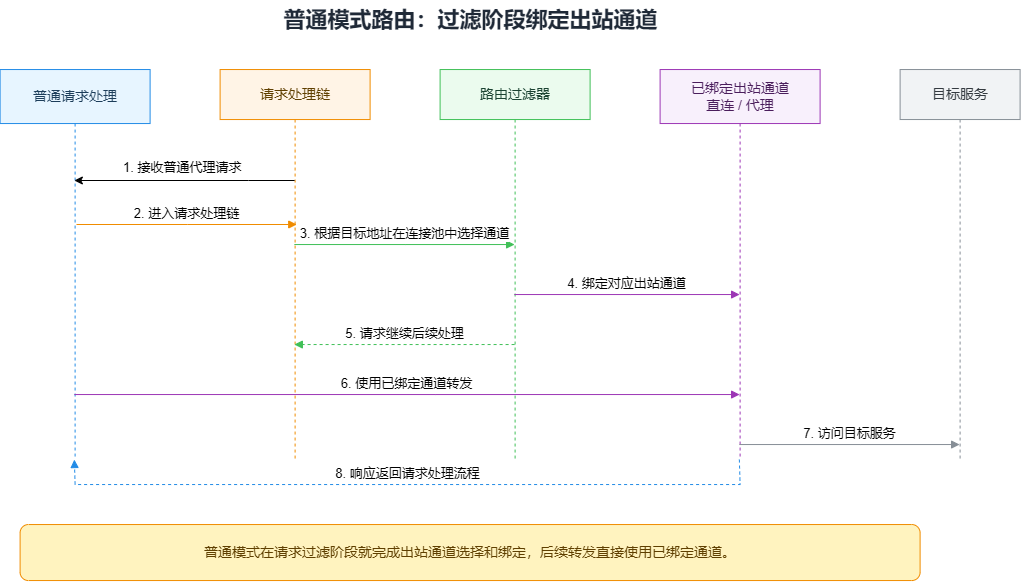

The diagram above was exported from draw.io. Its source (the exported page's mxGraphModel, read from the mxfile embedded in the PNG):
<mxGraphModel dx="1493" dy="570" grid="1" gridSize="10" guides="1" tooltips="1" connect="1" arrows="1" fold="1" page="1" pageScale="1" pageWidth="1080" pageHeight="620" math="0" shadow="0">
  <root>
    <mxCell id="0" />
    <mxCell id="1" parent="0" />
    <mxCell id="rpoURtPt7FbKM9kqG5B2-1" parent="1" style="text;html=1;strokeColor=none;fillColor=none;align=center;verticalAlign=middle;fontSize=22;fontStyle=1;fontColor=#1f2937;" value="普通模式路由：过滤阶段绑定出站通道" vertex="1">
      <mxGeometry height="42" width="780" x="431.60003582636523" y="303.03999837239587" as="geometry" />
    </mxCell>
    <mxCell id="rpoURtPt7FbKM9kqG5B2-2" parent="1" style="shape=umlLifeline;perimeter=lifelinePerimeter;whiteSpace=wrap;html=1;container=1;dropTarget=0;collapsible=0;recursiveResize=0;outlineConnect=0;portConstraint=eastwest;size=54;fillColor=#e7f5ff;strokeColor=#228be6;fontColor=#1c3d5a;fontSize=14;" value="普通请求处理" vertex="1">
      <mxGeometry height="390" width="150" x="351.60003582636523" y="373.03999837239587" as="geometry" />
    </mxCell>
    <mxCell id="rpoURtPt7FbKM9kqG5B2-3" parent="1" style="shape=umlLifeline;perimeter=lifelinePerimeter;whiteSpace=wrap;html=1;container=1;dropTarget=0;collapsible=0;recursiveResize=0;outlineConnect=0;portConstraint=eastwest;size=50;fillColor=#fff4e6;strokeColor=#f08c00;fontColor=#5f3f00;fontSize=14;" value="请求处理链" vertex="1">
      <mxGeometry height="390" width="150" x="571.6000358263652" y="373.03999837239587" as="geometry" />
    </mxCell>
    <mxCell id="rpoURtPt7FbKM9kqG5B2-4" parent="1" style="shape=umlLifeline;perimeter=lifelinePerimeter;whiteSpace=wrap;html=1;container=1;dropTarget=0;collapsible=0;recursiveResize=0;outlineConnect=0;portConstraint=eastwest;size=50;fillColor=#ebfbee;strokeColor=#40c057;fontColor=#1b4332;fontSize=14;" value="路由过滤器" vertex="1">
      <mxGeometry height="390" width="150" x="791.6000358263652" y="373.03999837239587" as="geometry" />
    </mxCell>
    <mxCell id="rpoURtPt7FbKM9kqG5B2-5" parent="1" style="shape=umlLifeline;perimeter=lifelinePerimeter;whiteSpace=wrap;html=1;container=1;dropTarget=0;collapsible=0;recursiveResize=0;outlineConnect=0;portConstraint=eastwest;size=54;fillColor=#f8f0fc;strokeColor=#9c36b5;fontColor=#4a1d5c;fontSize=14;" value="已绑定出站通道&#10;直连 / 代理" vertex="1">
      <mxGeometry height="390" width="160" x="1011.6000358263652" y="373.03999837239587" as="geometry" />
    </mxCell>
    <mxCell id="rpoURtPt7FbKM9kqG5B2-6" parent="1" style="shape=umlLifeline;perimeter=lifelinePerimeter;whiteSpace=wrap;html=1;container=1;dropTarget=0;collapsible=0;recursiveResize=0;outlineConnect=0;portConstraint=eastwest;size=50;fillColor=#f1f3f5;strokeColor=#868e96;fontColor=#343a40;fontSize=14;" value="目标服务" vertex="1">
      <mxGeometry height="390" width="120" x="1251.6000358263652" y="373.03999837239587" as="geometry" />
    </mxCell>
    <mxCell id="rpoURtPt7FbKM9kqG5B2-8" edge="1" parent="1" style="verticalAlign=bottom;edgeStyle=elbowEdgeStyle;elbow=vertical;curved=0;rounded=0;html=1;endArrow=block;strokeColor=#f08c00;fontSize=13;" value="2. 进入请求处理链">
      <mxGeometry relative="1" as="geometry">
        <Array as="points">
          <mxPoint x="538.7500358263652" y="527.9999983723959" />
        </Array>
        <mxPoint x="428.00003582636543" y="527.999998372396" as="sourcePoint" />
        <mxPoint x="648.250035826365" y="527.999998372396" as="targetPoint" />
      </mxGeometry>
    </mxCell>
    <mxCell id="rpoURtPt7FbKM9kqG5B2-9" edge="1" parent="1" source="rpoURtPt7FbKM9kqG5B2-3" style="verticalAlign=bottom;edgeStyle=elbowEdgeStyle;elbow=vertical;curved=0;rounded=0;html=1;endArrow=block;strokeColor=#40c057;fontSize=13;" target="rpoURtPt7FbKM9kqG5B2-4" value="3. 根据目标地址在连接池中选择通道">
      <mxGeometry relative="1" as="geometry">
        <Array as="points">
          <mxPoint x="756.6000358263652" y="548.0399983723959" />
        </Array>
      </mxGeometry>
    </mxCell>
    <mxCell id="rpoURtPt7FbKM9kqG5B2-10" edge="1" parent="1" source="rpoURtPt7FbKM9kqG5B2-4" style="verticalAlign=bottom;edgeStyle=elbowEdgeStyle;elbow=horizontal;curved=0;rounded=0;html=1;endArrow=block;strokeColor=#9c36b5;fontSize=13;" target="rpoURtPt7FbKM9kqG5B2-5" value="4. 绑定对应出站通道">
      <mxGeometry relative="1" as="geometry">
        <Array as="points">
          <mxPoint x="981.6000358263652" y="598.0399983723959" />
        </Array>
      </mxGeometry>
    </mxCell>
    <mxCell id="rpoURtPt7FbKM9kqG5B2-11" edge="1" parent="1" source="rpoURtPt7FbKM9kqG5B2-4" style="verticalAlign=bottom;edgeStyle=elbowEdgeStyle;elbow=vertical;curved=0;rounded=0;html=1;dashed=1;dashPattern=3 3;endArrow=block;strokeColor=#40c057;fontSize=13;" target="rpoURtPt7FbKM9kqG5B2-3" value="5. 请求继续后续处理">
      <mxGeometry relative="1" as="geometry">
        <Array as="points">
          <mxPoint x="756.6000358263652" y="648.0399983723959" />
        </Array>
      </mxGeometry>
    </mxCell>
    <mxCell id="rpoURtPt7FbKM9kqG5B2-12" edge="1" parent="1" source="rpoURtPt7FbKM9kqG5B2-2" style="verticalAlign=bottom;edgeStyle=elbowEdgeStyle;elbow=vertical;curved=0;rounded=0;html=1;endArrow=block;strokeColor=#9c36b5;fontSize=13;" target="rpoURtPt7FbKM9kqG5B2-5" value="6. 使用已绑定通道转发">
      <mxGeometry relative="1" as="geometry">
        <Array as="points">
          <mxPoint x="786.6000358263652" y="698.0399983723959" />
        </Array>
      </mxGeometry>
    </mxCell>
    <mxCell id="rpoURtPt7FbKM9kqG5B2-13" edge="1" parent="1" source="rpoURtPt7FbKM9kqG5B2-5" style="verticalAlign=bottom;edgeStyle=elbowEdgeStyle;elbow=vertical;curved=0;rounded=0;html=1;endArrow=block;strokeColor=#868e96;fontSize=13;" target="rpoURtPt7FbKM9kqG5B2-6" value="7. 访问目标服务">
      <mxGeometry relative="1" as="geometry">
        <Array as="points">
          <mxPoint x="1211.6000358263652" y="748.0399983723959" />
        </Array>
      </mxGeometry>
    </mxCell>
    <mxCell id="rpoURtPt7FbKM9kqG5B2-14" edge="1" parent="1" source="rpoURtPt7FbKM9kqG5B2-5" style="verticalAlign=bottom;edgeStyle=elbowEdgeStyle;elbow=vertical;curved=0;rounded=0;html=1;dashed=1;dashPattern=3 3;endArrow=block;strokeColor=#228be6;fontSize=13;" target="rpoURtPt7FbKM9kqG5B2-2" value="8. 响应返回请求处理流程">
      <mxGeometry relative="1" as="geometry">
        <Array as="points">
          <mxPoint x="786.6000358263652" y="788.0399983723959" />
        </Array>
      </mxGeometry>
    </mxCell>
    <mxCell id="rpoURtPt7FbKM9kqG5B2-15" parent="1" style="rounded=1;whiteSpace=wrap;html=1;fillColor=#fff3bf;strokeColor=#f08c00;fontColor=#5f3f00;fontSize=14;" value="普通模式在请求过滤阶段就完成出站通道选择和绑定，后续转发直接使用已绑定通道。" vertex="1">
      <mxGeometry height="56" width="900" x="371.60003582636523" y="828.0399983723959" as="geometry" />
    </mxCell>
    <mxCell id="rpoURtPt7FbKM9kqG5B2-16" edge="1" parent="1" source="rpoURtPt7FbKM9kqG5B2-3" style="edgeStyle=none;orthogonalLoop=1;jettySize=auto;html=1;rounded=0;" target="rpoURtPt7FbKM9kqG5B2-2" value="">
      <mxGeometry relative="1" width="80" as="geometry">
        <Array as="points">
          <mxPoint x="600" y="484" />
        </Array>
        <mxPoint x="538" y="454" as="sourcePoint" />
        <mxPoint x="618" y="454" as="targetPoint" />
      </mxGeometry>
    </mxCell>
    <mxCell id="rpoURtPt7FbKM9kqG5B2-17" parent="1" style="text;whiteSpace=wrap;html=1;" value="&lt;span style=&quot;color: rgb(0, 0, 0); font-family: Helvetica; font-size: 13px; font-style: normal; font-variant-ligatures: normal; font-variant-caps: normal; font-weight: 400; letter-spacing: normal; orphans: 2; text-align: center; text-indent: 0px; text-transform: none; widows: 2; word-spacing: 0px; -webkit-text-stroke-width: 0px; white-space: nowrap; background-color: rgb(255, 255, 255); text-decoration-thickness: initial; text-decoration-style: initial; text-decoration-color: initial; display: inline !important; float: none;&quot;&gt;1. 接收普通代理请求&lt;/span&gt;" vertex="1">
      <mxGeometry height="38" width="146" x="473.000006121397" y="457.0000030517578" as="geometry" />
    </mxCell>
  </root>
</mxGraphModel>